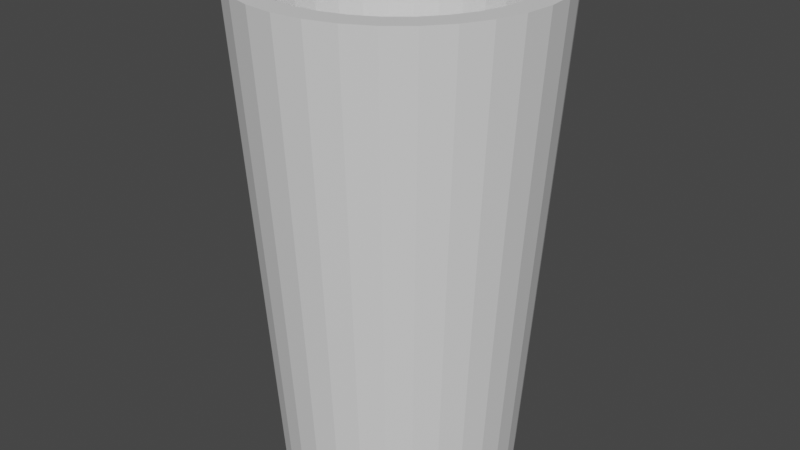 # Source: Cup.blend  (saved by Blender 2.81.16; exported with 4.5.12 LTS)
import bpy
from mathutils import Matrix  # noqa: F401  (used for matrix-valued properties, if any)

bpy.ops.wm.read_factory_settings(use_empty=True)
scene = bpy.context.scene
scene.name = 'Scene'

# ---- collections
col_collection = bpy.data.collections.new('Collection'); scene.collection.children.link(col_collection)

# ---- materials (node trees are filled in below, after node groups)
mat_cup = bpy.data.materials.new('Cup')
mat_cup.use_transparent_shadow = False

# ---- material node trees
mat_cup.use_nodes = True; mat_cup.node_tree.nodes.clear()
_N = mat_cup.node_tree.nodes; _L = mat_cup.node_tree.links
n0 = _N.new('ShaderNodeOutputMaterial'); n0.name = 'Material Output'; n0.location = (300, 300)
n1 = _N.new('ShaderNodeBsdfPrincipled'); n1.name = 'Principled BSDF'; n1.location = (10, 300)
n1.distribution = 'GGX'
n1.subsurface_method = 'BURLEY'
n1.inputs[3].default_value = 1.45
n1.inputs[27].default_value = (0.0, 0.0, 0.0, 1.0)
n1.inputs[28].default_value = 1.0
_L.new(n1.outputs[0], n0.inputs[0])
n0.is_active_output = True

# ---- world
world_world = bpy.data.worlds.new('World'); scene.world = world_world
world_world.use_nodes = True; world_world.node_tree.nodes.clear()
_N = world_world.node_tree.nodes; _L = world_world.node_tree.links
n0 = _N.new('ShaderNodeOutputWorld'); n0.name = 'World Output'; n0.location = (300, 300)
n1 = _N.new('ShaderNodeBackground'); n1.name = 'Background'; n1.location = (10, 300)
n1.inputs[0].default_value = (0.05088, 0.05088, 0.05088, 1.0)
_L.new(n1.outputs[0], n0.inputs[0])
n0.is_active_output = True
world_world.color = (0.05088, 0.05088, 0.05088)
world_world.use_sun_shadow = False
world_world.sun_shadow_jitter_overblur = 0.0

# ---- meshes
me_cylinder = bpy.data.meshes.new('Cylinder')
me_cylinder.from_pydata([(3.77e-08, 0.5003, 0.0), (-1.344e-08, 0.5404, 2.0), (0.09761, 0.4907, 0.0), (0.1054, 0.53, 2.0), (0.1915, 0.4622, 0.0), (0.2068, 0.4993, 2.0), (0.278, 0.416, 0.0), (0.3002, 0.4493, 2.0), (0.3538, 0.3538, 0.0), (0.3821, 0.3821, 2.0), (0.416, 0.278, 0.0), (0.4493, 0.3002, 2.0), (0.4622, 0.1915, 0.0), (0.4993, 0.2068, 2.0), (0.4907, 0.09761, 0.0), (0.53, 0.1054, 2.0), (0.5003, 1.973e-07, 0.0), (0.5404, 1.409e-07, 2.0), (0.4907, -0.09761, 0.0), (0.53, -0.1054, 2.0), (0.4622, -0.1915, 0.0), (0.4993, -0.2068, 2.0), (0.416, -0.278, 0.0), (0.4493, -0.3002, 2.0), (0.3538, -0.3538, 0.0), (0.3821, -0.3821, 2.0), (0.278, -0.416, 0.0), (0.3002, -0.4493, 2.0), (0.1915, -0.4622, 0.0), (0.2068, -0.4993, 2.0), (0.09761, -0.4907, 0.0), (0.1054, -0.53, 2.0), (-1.253e-07, -0.5003, 0.0), (-1.658e-07, -0.5404, 2.0), (-0.09761, -0.4907, 0.0), (-0.1054, -0.53, 2.0), (-0.1915, -0.4622, 0.0), (-0.2068, -0.4993, 2.0), (-0.278, -0.416, 0.0), (-0.3002, -0.4493, 2.0), (-0.3538, -0.3538, 0.0), (-0.3821, -0.3821, 2.0), (-0.416, -0.278, 0.0), (-0.4493, -0.3002, 2.0), (-0.4622, -0.1915, 0.0), (-0.4993, -0.2068, 2.0), (-0.4907, -0.09761, 0.0), (-0.53, -0.1054, 2.0), (-0.5003, 6.427e-07, 0.0), (-0.5404, 6.382e-07, 2.0), (-0.4907, 0.09761, 0.0), (-0.53, 0.1054, 2.0), (-0.4622, 0.1915, 0.0), (-0.4993, 0.2068, 2.0), (-0.416, 0.278, 0.0), (-0.4493, 0.3002, 2.0), (-0.3538, 0.3538, 0.0), (-0.3821, 0.3821, 2.0), (-0.278, 0.416, 0.0), (-0.3002, 0.4493, 2.0), (-0.1915, 0.4622, 0.0), (-0.2068, 0.4993, 2.0), (-0.09761, 0.4907, 0.0), (-0.1054, 0.53, 2.0), (0.1244, 0.6256, 2.0), (1.939e-08, 0.6379, 2.0), (0.2441, 0.5893, 2.0), (0.3544, 0.5304, 2.0), (0.451, 0.451, 2.0), (0.5304, 0.3544, 2.0), (0.5893, 0.2441, 2.0), (0.6256, 0.1244, 2.0), (0.6379, 1.635e-07, 2.0), (0.6256, -0.1244, 2.0), (0.5893, -0.2441, 2.0), (0.5304, -0.3544, 2.0), (0.451, -0.451, 2.0), (0.3544, -0.5304, 2.0), (0.2441, -0.5893, 2.0), (0.1244, -0.6256, 2.0), (-1.885e-07, -0.6379, 2.0), (-0.1244, -0.6256, 2.0), (-0.2441, -0.5893, 2.0), (-0.3544, -0.5304, 2.0), (-0.451, -0.451, 2.0), (-0.5304, -0.3544, 2.0), (-0.5893, -0.2441, 2.0), (-0.6256, -0.1244, 2.0), (-0.6379, 7.313e-07, 2.0), (-0.6256, 0.1244, 2.0), (-0.5893, 0.2441, 2.0), (-0.5304, 0.3544, 2.0), (-0.451, 0.451, 2.0), (-0.3544, 0.5304, 2.0), (-0.2441, 0.5893, 2.0), (-0.1244, 0.6256, 2.0), (0.08848, 0.4448, 0.1204), (8.562e-07, 0.4535, 0.1204), (0.1736, 0.419, 0.1204), (0.252, 0.3771, 0.1204), (0.3207, 0.3207, 0.1204), (0.3771, 0.252, 0.1204), (0.419, 0.1736, 0.1204), (0.4448, 0.08848, 0.1204), (0.4535, 1.647e-07, 0.1204), (0.4448, -0.08848, 0.1204), (0.419, -0.1736, 0.1204), (0.3771, -0.252, 0.1204), (0.3207, -0.3207, 0.1204), (0.252, -0.3771, 0.1204), (0.1736, -0.419, 0.1204), (0.08848, -0.4448, 0.1204), (7.283e-07, -0.4535, 0.1204), (-0.08848, -0.4448, 0.1204), (-0.1736, -0.419, 0.1204), (-0.252, -0.3771, 0.1204), (-0.3207, -0.3207, 0.1204), (-0.3771, -0.252, 0.1204), (-0.419, -0.1736, 0.1204), (-0.4448, -0.08848, 0.1204), (-0.4535, 5.82e-07, 0.1204), (-0.4448, 0.08848, 0.1204), (-0.419, 0.1736, 0.1204), (-0.3771, 0.252, 0.1204), (-0.3207, 0.3207, 0.1204), (-0.252, 0.3771, 0.1204), (-0.1736, 0.419, 0.1204), (-0.08847, 0.4448, 0.1204)], [], [(0, 65, 64, 2), (2, 64, 66, 4), (4, 66, 67, 6), (6, 67, 68, 8), (8, 68, 69, 10), (10, 69, 70, 12), (12, 70, 71, 14), (14, 71, 72, 16), (16, 72, 73, 18), (18, 73, 74, 20), (20, 74, 75, 22), (22, 75, 76, 24), (24, 76, 77, 26), (26, 77, 78, 28), (28, 78, 79, 30), (30, 79, 80, 32), (32, 80, 81, 34), (34, 81, 82, 36), (36, 82, 83, 38), (38, 83, 84, 40), (40, 84, 85, 42), (42, 85, 86, 44), (44, 86, 87, 46), (46, 87, 88, 48), (48, 88, 89, 50), (50, 89, 90, 52), (52, 90, 91, 54), (54, 91, 92, 56), (56, 92, 93, 58), (58, 93, 94, 60), (45, 43, 117, 118), (60, 94, 95, 62), (62, 95, 65, 0), (0, 2, 4, 6, 8, 10, 12, 14, 16, 18, 20, 22, 24, 26, 28, 30, 32, 34, 36, 38, 40, 42, 44, 46, 48, 50, 52, 54, 56, 58, 60, 62), (1, 3, 64, 65), (3, 5, 66, 64), (5, 7, 67, 66), (7, 9, 68, 67), (9, 11, 69, 68), (11, 13, 70, 69), (13, 15, 71, 70), (15, 17, 72, 71), (17, 19, 73, 72), (19, 21, 74, 73), (21, 23, 75, 74), (23, 25, 76, 75), (25, 27, 77, 76), (27, 29, 78, 77), (29, 31, 79, 78), (31, 33, 80, 79), (33, 35, 81, 80), (35, 37, 82, 81), (37, 39, 83, 82), (39, 41, 84, 83), (41, 43, 85, 84), (43, 45, 86, 85), (45, 47, 87, 86), (47, 49, 88, 87), (49, 51, 89, 88), (51, 53, 90, 89), (53, 55, 91, 90), (55, 57, 92, 91), (57, 59, 93, 92), (59, 61, 94, 93), (61, 63, 95, 94), (63, 1, 65, 95), (96, 97, 127, 126, 125, 124, 123, 122, 121, 120, 119, 118, 117, 116, 115, 114, 113, 112, 111, 110, 109, 108, 107, 106, 105, 104, 103, 102, 101, 100, 99, 98), (19, 17, 104, 105), (47, 45, 118, 119), (21, 19, 105, 106), (49, 47, 119, 120), (23, 21, 106, 107), (51, 49, 120, 121), (25, 23, 107, 108), (53, 51, 121, 122), (27, 25, 108, 109), (55, 53, 122, 123), (29, 27, 109, 110), (3, 1, 97, 96), (57, 55, 123, 124), (31, 29, 110, 111), (5, 3, 96, 98), (59, 57, 124, 125), (33, 31, 111, 112), (7, 5, 98, 99), (61, 59, 125, 126), (35, 33, 112, 113), (9, 7, 99, 100), (63, 61, 126, 127), (37, 35, 113, 114), (11, 9, 100, 101), (1, 63, 127, 97), (39, 37, 114, 115), (13, 11, 101, 102), (41, 39, 115, 116), (15, 13, 102, 103), (43, 41, 116, 117), (17, 15, 103, 104)])
_uv = me_cylinder.uv_layers.new(name='UVMap')
_uv.uv.foreach_set('vector', [0.1199, 0.4183, 0.1229, 0.0, 0.1501, 5.924e-05, 0.1412, 0.4183, 0.1412, 0.4183, 0.1501, 5.924e-05, 0.1756, 0.0001755, 0.1613, 0.4184, 0.1613, 0.4184, 0.1756, 0.0001755, 0.1986, 0.0003441, 0.1793, 0.4185, 0.1793, 0.4185, 0.1986, 0.0003441, 0.2182, 0.0005588, 0.1947, 0.4187, 0.4366, 0.4186, 0.4168, 0.0004558, 0.4398, 0.0002622, 0.4547, 0.4185, 0.4547, 0.4185, 0.4398, 0.0002622, 0.4654, 0.0001185, 0.4747, 0.4183, 0.4747, 0.4183, 0.4654, 0.0001185, 0.4925, 2.984e-05, 0.496, 0.4183, 0.496, 0.4183, 0.4925, 2.984e-05, 0.5202, 0.0, 0.5177, 0.4183, 0.5177, 0.4183, 0.5202, 0.0, 0.5473, 2.984e-05, 0.539, 0.4183, 0.539, 0.4183, 0.5473, 2.984e-05, 0.5729, 0.0001184, 0.559, 0.4183, 0.559, 0.4183, 0.5729, 0.0001184, 0.5959, 0.0002623, 0.5771, 0.4185, 0.5771, 0.4185, 0.5959, 0.0002623, 0.6154, 0.0004558, 0.5924, 0.4186, 0.6347, 0.4185, 0.6154, 0.0003441, 0.6384, 0.0001754, 0.6528, 0.4184, 0.6528, 0.4184, 0.6384, 0.0001754, 0.664, 5.919e-05, 0.6728, 0.4183, 0.6728, 0.4183, 0.664, 5.919e-05, 0.6911, 4.982e-08, 0.6941, 0.4183, 0.6941, 0.4183, 0.6911, 4.982e-08, 0.7188, 0.0, 0.7158, 0.4183, 0.7158, 0.4183, 0.7188, 0.0, 0.7459, 5.924e-05, 0.7371, 0.4183, 0.7371, 0.4183, 0.7459, 5.924e-05, 0.7715, 0.0001755, 0.7571, 0.4184, 0.7571, 0.4184, 0.7715, 0.0001755, 0.7945, 0.0003441, 0.7752, 0.4185, 0.2412, 0.4186, 0.2182, 0.0004559, 0.2377, 0.0002624, 0.2565, 0.4185, 0.2565, 0.4185, 0.2377, 0.0002624, 0.2608, 0.0001185, 0.2746, 0.4183, 0.2746, 0.4183, 0.2608, 0.0001185, 0.2863, 2.994e-05, 0.2946, 0.4183, 0.2946, 0.4183, 0.2863, 2.994e-05, 0.3134, 0.0, 0.3159, 0.4183, 0.3159, 0.4183, 0.3134, 0.0, 0.3411, 2.994e-05, 0.3376, 0.4183, 0.3376, 0.4183, 0.3411, 2.994e-05, 0.3682, 0.0001185, 0.3589, 0.4183, 0.3589, 0.4183, 0.3682, 0.0001185, 0.3938, 0.0002623, 0.379, 0.4185, 0.379, 0.4185, 0.3938, 0.0002623, 0.4168, 0.0004558, 0.397, 0.4186, 0.02352, 0.4187, 0.0, 0.0005589, 0.01956, 0.0003442, 0.03887, 0.4185, 0.03887, 0.4185, 0.01956, 0.0003442, 0.04257, 0.0001755, 0.05691, 0.4184, 0.05691, 0.4184, 0.04257, 0.0001755, 0.06813, 5.924e-05, 0.07696, 0.4183, 0.05772, 0.8113, 0.03606, 0.8113, 0.0456, 0.4188, 0.06378, 0.4187, 0.07696, 0.4183, 0.06813, 5.924e-05, 0.09526, 4.982e-08, 0.09824, 0.4183, 0.09824, 0.4183, 0.09526, 4.982e-08, 0.1229, 0.0, 0.1199, 0.4183, 0.3175, 0.6839, 0.3392, 0.6839, 0.3605, 0.6879, 0.3805, 0.6958, 0.3986, 0.7072, 0.4139, 0.7216, 0.426, 0.7387, 0.4343, 0.7576, 0.4385, 0.7777, 0.4385, 0.7982, 0.4343, 0.8183, 0.426, 0.8373, 0.4139, 0.8543, 0.3986, 0.8688, 0.3805, 0.8802, 0.3605, 0.888, 0.3392, 0.892, 0.3175, 0.892, 0.2962, 0.888, 0.2762, 0.8802, 0.2581, 0.8688, 0.2428, 0.8543, 0.2307, 0.8373, 0.2224, 0.8183, 0.2182, 0.7982, 0.2182, 0.7777, 0.2224, 0.7576, 0.2307, 0.7387, 0.2428, 0.7216, 0.2581, 0.7072, 0.2762, 0.6958, 0.2962, 0.6879, 0.3023, 0.4517, 0.2828, 0.464, 0.2691, 0.4482, 0.2921, 0.4337, 0.2828, 0.464, 0.2662, 0.4796, 0.2495, 0.4667, 0.2691, 0.4482, 0.2662, 0.4796, 0.2532, 0.498, 0.2342, 0.4884, 0.2495, 0.4667, 0.2532, 0.498, 0.2442, 0.5185, 0.2236, 0.5126, 0.2342, 0.4884, 0.2442, 0.5185, 0.2396, 0.5402, 0.2182, 0.5382, 0.2236, 0.5126, 0.2396, 0.5402, 0.2396, 0.5623, 0.2182, 0.5643, 0.2182, 0.5382, 0.2396, 0.5623, 0.2442, 0.584, 0.2236, 0.59, 0.2182, 0.5643, 0.2442, 0.584, 0.2532, 0.6045, 0.2342, 0.6141, 0.2236, 0.59, 0.2532, 0.6045, 0.2662, 0.6229, 0.2495, 0.6358, 0.2342, 0.6141, 0.2662, 0.6229, 0.2828, 0.6386, 0.2691, 0.6543, 0.2495, 0.6358, 0.2828, 0.6386, 0.3023, 0.6509, 0.2921, 0.6688, 0.2691, 0.6543, 0.3023, 0.6509, 0.3239, 0.6593, 0.3177, 0.6788, 0.2921, 0.6688, 0.3239, 0.6593, 0.3469, 0.6637, 0.3448, 0.6839, 0.3177, 0.6788, 0.3469, 0.6637, 0.3704, 0.6637, 0.3725, 0.6839, 0.3448, 0.6839, 0.3704, 0.6637, 0.3933, 0.6593, 0.3996, 0.6788, 0.3725, 0.6839, 0.3933, 0.6593, 0.415, 0.6509, 0.4252, 0.6688, 0.3996, 0.6788, 0.415, 0.6509, 0.4345, 0.6386, 0.4482, 0.6543, 0.4252, 0.6688, 0.4345, 0.6386, 0.4511, 0.6229, 0.4677, 0.6358, 0.4482, 0.6543, 0.4511, 0.6229, 0.4641, 0.6045, 0.4831, 0.6141, 0.4677, 0.6358, 0.4641, 0.6045, 0.4731, 0.584, 0.4937, 0.59, 0.4831, 0.6141, 0.4731, 0.584, 0.4776, 0.5623, 0.4991, 0.5643, 0.4937, 0.59, 0.4776, 0.5623, 0.4776, 0.5402, 0.4991, 0.5382, 0.4991, 0.5643, 0.4776, 0.5402, 0.4731, 0.5185, 0.4937, 0.5126, 0.4991, 0.5382, 0.4731, 0.5185, 0.4641, 0.498, 0.4831, 0.4884, 0.4937, 0.5126, 0.4641, 0.498, 0.4511, 0.4796, 0.4677, 0.4667, 0.4831, 0.4884, 0.4511, 0.4796, 0.4345, 0.464, 0.4482, 0.4482, 0.4677, 0.4667, 0.4345, 0.464, 0.415, 0.4517, 0.4252, 0.4337, 0.4482, 0.4482, 0.415, 0.4517, 0.3933, 0.4432, 0.3996, 0.4237, 0.4252, 0.4337, 0.3933, 0.4432, 0.3704, 0.4389, 0.3725, 0.4186, 0.3996, 0.4237, 0.3704, 0.4389, 0.3469, 0.4389, 0.3448, 0.4186, 0.3725, 0.4186, 0.3469, 0.4389, 0.3239, 0.4432, 0.3177, 0.4237, 0.3448, 0.4186, 0.3239, 0.4432, 0.3023, 0.4517, 0.2921, 0.4337, 0.3177, 0.4237, 0.8041, 0.8782, 0.8117, 0.861, 0.8226, 0.8456, 0.8365, 0.8324, 0.8528, 0.8221, 0.871, 0.815, 0.8903, 0.8114, 0.91, 0.8114, 0.9293, 0.815, 0.9474, 0.8221, 0.9638, 0.8324, 0.9777, 0.8456, 0.9886, 0.861, 0.9962, 0.8782, 1.0, 0.8964, 1.0, 0.915, 0.9962, 0.9332, 0.9886, 0.9504, 0.9777, 0.9658, 0.9638, 0.9789, 0.9474, 0.9893, 0.9293, 0.9964, 0.91, 1.0, 0.8903, 1.0, 0.871, 0.9964, 0.8528, 0.9893, 0.8365, 0.9789, 0.8226, 0.9658, 0.8117, 0.9504, 0.8041, 0.9332, 0.8003, 0.915, 0.8003, 0.8964, 0.9051, 0.3926, 0.8821, 0.3926, 0.8797, 0.0, 0.899, 2.127e-05, 0.08071, 0.8112, 0.05772, 0.8113, 0.06378, 0.4187, 0.08307, 0.4187, 0.9267, 0.3927, 0.9051, 0.3926, 0.899, 2.127e-05, 0.9172, 8.423e-05, 0.1041, 0.8113, 0.08071, 0.8112, 0.08307, 0.4187, 0.1027, 0.4187, 0.9462, 0.3928, 0.9267, 0.3927, 0.9172, 8.423e-05, 0.9335, 0.0001865, 0.1271, 0.8113, 0.1041, 0.8113, 0.1027, 0.4187, 0.122, 0.4188, 0.9628, 0.3929, 0.9462, 0.3928, 0.9335, 0.0001865, 0.9474, 0.0003241, 0.1488, 0.8115, 0.1271, 0.8113, 0.122, 0.4188, 0.1402, 0.4189, 0.9325, 0.4187, 0.952, 0.4185, 0.9398, 0.8111, 0.9234, 0.8112, 0.1683, 0.8116, 0.1488, 0.8115, 0.1402, 0.4189, 0.1566, 0.419, 0.9108, 0.4188, 0.9325, 0.4187, 0.9234, 0.8112, 0.9053, 0.8113, 0.7426, 0.8111, 0.7196, 0.8111, 0.7177, 0.4185, 0.737, 0.4186, 0.632, 0.8114, 0.6154, 0.8116, 0.6303, 0.4189, 0.6442, 0.4188, 0.8879, 0.4188, 0.9108, 0.4188, 0.9053, 0.8113, 0.886, 0.8114, 0.7642, 0.8112, 0.7426, 0.8111, 0.737, 0.4186, 0.7552, 0.4186, 0.6515, 0.8112, 0.632, 0.8114, 0.6442, 0.4188, 0.6606, 0.4186, 0.8644, 0.4188, 0.8879, 0.4188, 0.886, 0.8114, 0.8663, 0.8114, 0.7837, 0.8114, 0.7642, 0.8112, 0.7552, 0.4186, 0.7715, 0.4188, 0.6732, 0.8111, 0.6515, 0.8112, 0.6606, 0.4186, 0.6787, 0.4186, 0.8414, 0.4188, 0.8644, 0.4188, 0.8663, 0.8114, 0.847, 0.8113, 0.8003, 0.8116, 0.7837, 0.8114, 0.7715, 0.4188, 0.7854, 0.4189, 0.6961, 0.8111, 0.6732, 0.8111, 0.6787, 0.4186, 0.698, 0.4185, 0.8198, 0.4187, 0.8414, 0.4188, 0.847, 0.8113, 0.8288, 0.8112, 0.814, 0.3928, 0.7945, 0.3929, 0.8062, 0.0003241, 0.8226, 0.0001865, 0.7196, 0.8111, 0.6961, 0.8111, 0.698, 0.4185, 0.7177, 0.4185, 0.8003, 0.4185, 0.8198, 0.4187, 0.8288, 0.8112, 0.8125, 0.8111, 0.8356, 0.3927, 0.814, 0.3928, 0.8226, 0.0001865, 0.8407, 8.424e-05, 0.01657, 0.8115, 0.0, 0.8116, 0.01534, 0.419, 0.02925, 0.4189, 0.8586, 0.3926, 0.8356, 0.3927, 0.8407, 8.424e-05, 0.86, 2.127e-05, 0.03606, 0.8113, 0.01657, 0.8115, 0.02925, 0.4189, 0.0456, 0.4188, 0.8821, 0.3926, 0.8586, 0.3926, 0.86, 2.127e-05, 0.8797, 0.0])
me_cylinder.materials.append(mat_cup)
me_cylinder.use_remesh_fix_poles = True
me_cylinder.use_remesh_preserve_attributes = False
me_cylinder.use_mirror_vertex_groups = False
me_cylinder.update()

# ---- objects
ob_cylinder = bpy.data.objects.new('Cylinder', me_cylinder)

# ---- transforms, parenting, visibility, modifiers, constraints
ob_cylinder.location = (0.0, 0.0, 0.0)
ob_cylinder.lineart.crease_threshold = 0.0

# ---- collection membership
col_collection.objects.link(ob_cylinder)

# ---- scene / render settings (as saved in the file)
scene.frame_start = 1; scene.frame_end = 250; scene.frame_set(1)
scene.render.engine = 'BLENDER_EEVEE_NEXT'
scene.cycles.use_denoising = False
scene.cycles.samples = 128
scene.cycles.sampling_pattern = 'TABULATED_SOBOL'
scene.cycles.use_adaptive_sampling = False
scene.cycles.use_light_tree = False
scene.view_settings.view_transform = 'Filmic'
bpy.context.view_layer.update()

# ---- added for rendering (the .blend has no active camera and no usable light): camera, sun
cam_auto = bpy.data.cameras.new('AutoCamera')
cam_auto.lens = 50.0
cam_auto.sensor_width = 36.0
cam_auto.clip_end = 1000.0
ob_auto_camera = bpy.data.objects.new('AutoCamera', cam_auto)
scene.collection.objects.link(ob_auto_camera)
ob_auto_camera.location = (2.49211, -2.99053, 2.99369)
ob_auto_camera.rotation_euler = (1.09748, -7.21219e-08, 0.694738)
scene.camera = ob_auto_camera
light_auto_sun = bpy.data.lights.new('AutoSun', 'SUN')
light_auto_sun.energy = 3.0
light_auto_sun.angle = 0.0523599
ob_auto_sun = bpy.data.objects.new('AutoSun', light_auto_sun)
scene.collection.objects.link(ob_auto_sun)
ob_auto_sun.rotation_euler = (0.872665, 0.174533, 0.523599)
bpy.context.view_layer.update()
